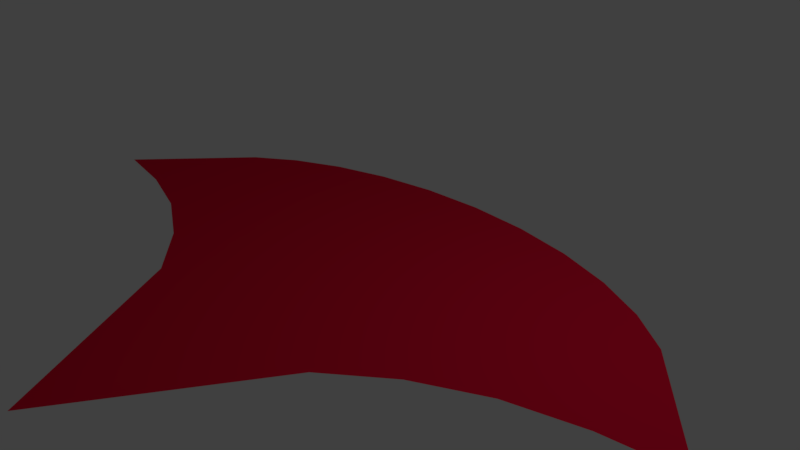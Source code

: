 # Source: wallSharpArc.blend  (saved by Blender 2.79.0; exported with 4.5.12 LTS)
import bpy
from mathutils import Matrix  # noqa: F401  (used for matrix-valued properties, if any)

bpy.ops.wm.read_factory_settings(use_empty=True)
scene = bpy.context.scene
scene.name = 'Scene'

# ---- collections
col_collection_1 = bpy.data.collections.new('Collection 1'); scene.collection.children.link(col_collection_1)

# ---- materials (node trees are filled in below, after node groups)
mat_material = bpy.data.materials.new('Material')
mat_material.alpha_threshold = 0.0
mat_material.use_transparent_shadow = False
mat_material.diffuse_color = (0.8, 0.005948, 0.0399, 1.0)
mat_material.roughness = 0.5

# ---- material node trees

# ---- world
world_world = bpy.data.worlds.new('World'); scene.world = world_world
world_world.color = (0.05088, 0.05088, 0.05088)
world_world.use_sun_shadow = False
world_world.sun_shadow_jitter_overblur = 0.0
world_world.cycles.sampling_method = 'MANUAL'

# ---- cameras
cam_camera = bpy.data.cameras.new('Camera')
cam_camera.clip_end = 100.0
cam_camera.lens = 35.0
cam_camera.sensor_width = 32.0
cam_camera.sensor_height = 18.0
cam_camera.ortho_scale = 7.314
cam_camera.dof.focus_distance = 0.0
cam_camera.dof.aperture_fstop = 128.0

# ---- lights
light_lamp = bpy.data.lights.new('Lamp', 'POINT')
light_lamp.transmission_factor = 0.0
light_lamp.cutoff_distance = 30.0
light_lamp.energy = 100.0
light_lamp.shadow_buffer_clip_start = 1.001
light_lamp.shadow_soft_size = 0.1
light_lamp.shadow_maximum_resolution = 0.006
light_lamp.use_absolute_resolution = True

# ---- meshes
me_circle_004 = bpy.data.meshes.new('Circle.004')
me_circle_004.from_pydata([(0.813, -0.1595, -1.113e-06), (0.6254, -0.2164, -1.113e-06), (0.4525, -0.3088, -1.113e-06), (0.301, -0.4332, -1.113e-06), (-0.301, -0.4332, -1.113e-06), (-0.4525, -0.3088, -1.113e-06), (-0.6254, -0.2164, -1.113e-06), (-0.813, -0.1595, -1.113e-06), (-1.008, -0.1291, -1.113e-06), (1.008, -0.1291, -1.113e-06), (5.96e-07, 0.4102, -1.113e-06), (-0.177, 0.3998, -1.113e-06), (-0.3472, 0.3691, -1.113e-06), (-0.5041, 0.3193, -1.113e-06), (-0.6415, 0.2522, -1.113e-06), (-0.7544, 0.1705, -1.113e-06), (0.7544, 0.1705, -1.113e-06), (0.6415, 0.2522, -1.113e-06), (0.5041, 0.3193, -1.113e-06), (0.3472, 0.3691, -1.113e-06), (0.177, 0.3998, -1.113e-06), (-2.146e-06, -0.938, 2.338e-05)], [], [(1, 2, 3, 21, 4, 5, 6, 7, 8, 15, 14, 13, 12, 11, 10, 20, 19, 18, 17, 16, 9, 0)])
me_circle_004.materials.append(mat_material)
me_circle_004.use_remesh_preserve_volume = False
me_circle_004.use_remesh_preserve_attributes = False
me_circle_004.use_mirror_vertex_groups = False
me_circle_004.update()

# ---- objects
ob_circle_001 = bpy.data.objects.new('Circle.001', me_circle_004)
ob_lamp = bpy.data.objects.new('Lamp', light_lamp)
ob_camera = bpy.data.objects.new('Camera', cam_camera)

# ---- transforms, parenting, visibility, modifiers, constraints
ob_circle_001.location = (0.0, 4.768e-07, 0.0)
ob_circle_001.scale = (4.96, 4.945, 1.0)
ob_circle_001.lineart.crease_threshold = 0.0
ob_lamp.location = (4.076, 1.005, 5.904)
ob_lamp.rotation_euler = (0.6503, 0.05522, 1.866)
ob_lamp.lock_rotations_4d = False
ob_lamp.empty_display_type = 'ARROWS'
ob_lamp.color = (0.0, 0.0, 0.0, 0.0)
ob_lamp.lineart.crease_threshold = 0.0
ob_camera.location = (7.481, -6.508, 5.344)
ob_camera.rotation_euler = (1.109, 0.0, 0.8149)
ob_camera.lock_rotations_4d = False
ob_camera.empty_display_type = 'ARROWS'
ob_camera.color = (0.0, 0.0, 0.0, 0.0)
ob_camera.display_type = 'WIRE'
ob_camera.lineart.crease_threshold = 0.0

# ---- collection membership
col_collection_1.objects.link(ob_circle_001)
col_collection_1.objects.link(ob_lamp)
col_collection_1.objects.link(ob_camera)

# ---- scene / render settings (as saved in the file)
scene.camera = ob_camera
scene.frame_start = 1; scene.frame_end = 250; scene.frame_set(0)
scene.render.engine = 'BLENDER_EEVEE_NEXT'
scene.render.resolution_percentage = 50
scene.render.dither_intensity = 0.0
scene.cycles.use_denoising = False
scene.cycles.samples = 128
scene.cycles.sampling_pattern = 'TABULATED_SOBOL'
scene.cycles.use_adaptive_sampling = False
scene.cycles.use_light_tree = False
scene.cycles.blur_glossy = 0.0
scene.cycles.sample_clamp_indirect = 0.0
scene.view_settings.view_transform = 'Standard'
bpy.context.view_layer.update()
